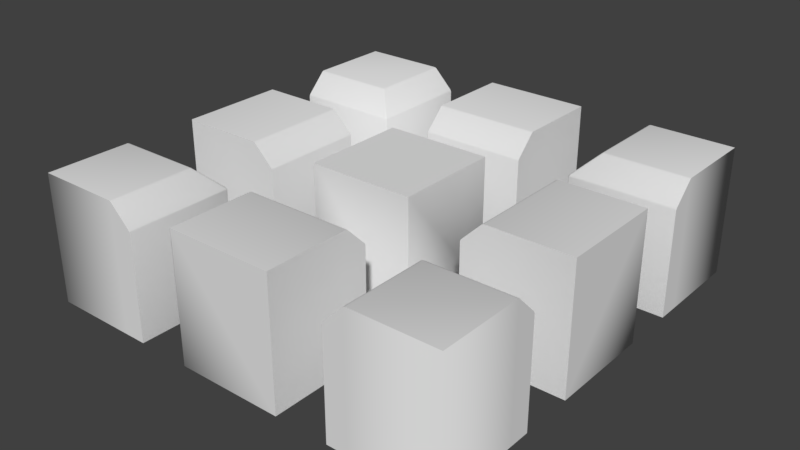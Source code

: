 # Source: roof_corner.blend  (saved by Blender 2.79.0; exported with 4.5.12 LTS)
import bpy
from mathutils import Matrix  # noqa: F401  (used for matrix-valued properties, if any)

bpy.ops.wm.read_factory_settings(use_empty=True)
scene = bpy.context.scene
scene.name = 'Scene'

# ---- collections
col_collection_1 = bpy.data.collections.new('Collection 1'); scene.collection.children.link(col_collection_1)

# ---- materials (node trees are filled in below, after node groups)
mat_material = bpy.data.materials.new('Material')
mat_material.alpha_threshold = 0.0
mat_material.use_transparent_shadow = False
mat_material.roughness = 0.5
mat_material.line_color = (0.0, 0.0, 0.0, 1.0)

# ---- material node trees

# ---- world
world_world = bpy.data.worlds.new('World'); scene.world = world_world
world_world.color = (0.05088, 0.05088, 0.05088)
world_world.use_sun_shadow = False
world_world.sun_shadow_jitter_overblur = 0.0
world_world.cycles.sampling_method = 'MANUAL'

# ---- meshes
me_cube_008 = bpy.data.meshes.new('Cube.008')
me_cube_008.from_pydata([(1.0, 1.0, 1.192e-07), (-1.0, -1.0, 1.192e-07), (-1.0, 1.0, 1.192e-07), (-1.0, 1.0, 2.4), (0.6, 1.0, 1.192e-07), (-1.0, -0.6, 1.192e-07), (0.7952, 1.0, 1.192e-07), (0.7952, 1.0, 2.205), (-1.0, -0.7952, 1.192e-07), (-1.0, -0.7952, 2.205), (1.0, -0.98, 1.192e-07), (0.98, -1.0, 1.192e-07), (0.9806, -0.9951, 1.192e-07), (0.981, -0.9937, 1.192e-07), (0.9821, -0.9911, 1.192e-07), (0.9859, -0.9859, 1.192e-07), (0.9911, -0.9821, 1.192e-07), (0.9937, -0.981, 1.192e-07), (0.9951, -0.9806, 1.192e-07), (0.9859, 1.0, 2.014), (1.0, 1.0, 1.98), (0.98, -1.0, 1.98), (1.0, -0.98, 1.98), (0.9859, -0.9614, 2.014), (0.9614, -0.9859, 2.014), (-1.0, -1.0, 1.98), (-1.0, -0.9859, 2.014), (0.58, 1.0, 2.4), (0.6141, 1.0, 2.386), (0.6, 1.0, 2.38), (-1.0, -0.6141, 2.386), (-1.0, -0.58, 2.4), (-1.0, -0.6, 2.38), (0.6141, -0.5896, 2.386), (0.58, -0.58, 2.4), (0.5896, -0.6141, 2.386), (0.7952, -0.7707, 2.205), (0.7707, -0.7952, 2.205), (1.0, -0.98, 1.192e-07), (0.98, -1.0, 1.192e-07), (0.58, 1.0, 2.4), (0.6141, 1.0, 2.386), (-1.0, -0.6141, 2.386), (-1.0, -0.58, 2.4), (0.9859, 1.0, 2.014), (-1.0, -0.9859, 2.014), (-1.0, -1.0, 1.98), (-1.0, -1.0, 1.192e-07), (0.7952, 1.0, 2.205), (-1.0, -0.7952, 2.205), (-1.0, 1.0, 2.4), (1.0, 1.0, 1.192e-07), (1.0, 1.0, 1.98)], [], [(47, 46, 26, 49, 8), (35, 30, 9, 37), (40, 29, 4, 2, 50), (44, 52, 51, 6, 48), (27, 3, 31, 34), (5, 32, 43, 50, 2), (48, 6, 4, 29, 41), (7, 28, 33, 36), (37, 9, 45, 24), (11, 21, 25, 1), (19, 7, 36, 23), (8, 49, 42, 32, 5), (38, 39, 12, 13, 14, 15, 16, 17, 18), (21, 22, 23, 24), (40, 41, 29), (42, 43, 32), (33, 34, 35), (10, 22, 21, 11), (27, 34, 33, 28), (19, 23, 22, 20), (37, 24, 23, 36), (24, 45, 25, 21), (30, 35, 34, 31), (35, 37, 36, 33), (0, 20, 22, 10)])
me_cube_008.polygons.foreach_set('use_smooth', [True] * 25)
_uv = me_cube_008.uv_layers.new(name='UVMap')
_uv.uv.foreach_set('vector', [0.3333, 1.0, 0.3333, 0.5875, 0.3356, 0.5805, 0.3667, 0.5417, 0.3667, 1.0, 0.06834, 0.503, 0.3333, 0.503, 0.3333, 0.5417, 0.03743, 0.5417, 0.5967, 6.209e-10, 0.6, 0.004167, 0.6, 0.5, 0.3333, 0.5, 0.3333, 4.967e-08, 0.6644, 0.08046, 0.6667, 0.0875, 0.6667, 0.5, 0.6333, 0.5, 0.6333, 0.04167, 0.9333, 0.4208, 0.9333, 0.75, 0.67, 0.75, 0.67, 0.4208, 0.4, 1.0, 0.4, 0.5042, 0.4033, 0.5, 0.6667, 0.5, 0.6667, 1.0, 0.6333, 0.04167, 0.6333, 0.5, 0.6, 0.5, 0.6, 0.004167, 0.6024, 0.003019, 1.987e-08, 0.04167, 1.44e-09, 0.003019, 0.265, 0.003019, 0.2959, 0.04167, 0.03743, 0.5417, 0.3333, 0.5417, 0.3333, 0.5805, 0.006385, 0.5805, 0.003333, 1.0, 0.003333, 0.5875, 0.3333, 0.5875, 0.3333, 1.0, 3.836e-08, 0.08046, 1.987e-08, 0.04167, 0.2959, 0.04167, 0.3269, 0.08046, 0.3667, 1.0, 0.3667, 0.5417, 0.3976, 0.503, 0.4, 0.5042, 0.4, 1.0, 0.9967, 6.209e-10, 0.9992, 0.0002393, 0.9985, 0.0004643, 0.9983, 0.0005298, 0.9979, 0.0006422, 0.9973, 0.0008461, 0.9969, 0.0009632, 0.9969, 0.0009838, 0.9968, 0.0009867, 0.003333, 0.5875, 8.851e-08, 0.5875, 0.002357, 0.5833, 0.00644, 0.5833, 0.5967, 6.209e-10, 0.6, 0.002946, 0.6, 0.004167, 0.3976, 0.503, 0.4, 0.5, 0.4, 0.5042, 0.265, 0.003019, 0.2633, 1.242e-09, 0.2677, 0.001276, 0.33, 0.5, 0.33, 0.0875, 0.3333, 0.0875, 0.3333, 0.5, 0.9333, 0.4208, 0.67, 0.4208, 0.6684, 0.4167, 0.9333, 0.4167, 3.836e-08, 0.08046, 0.3269, 0.08046, 0.33, 0.0875, 4.013e-08, 0.0875, 0.03743, 0.5417, 0.006385, 0.5805, 0.00363, 0.5788, 0.03333, 0.5417, 0.006385, 0.5805, 0.3333, 0.5805, 0.3333, 0.5875, 0.003333, 0.5875, 0.3333, 0.503, 0.06834, 0.503, 0.07, 0.5, 0.3333, 0.5, 0.06834, 0.503, 0.03743, 0.5417, 0.03473, 0.5399, 0.06565, 0.5013, 7.947e-08, 0.5, 4.013e-08, 0.0875, 0.33, 0.0875, 0.33, 0.5])
me_cube_008.materials.append(mat_material)
me_cube_008.use_remesh_preserve_volume = False
me_cube_008.use_remesh_preserve_attributes = False
me_cube_008.use_mirror_vertex_groups = False
me_cube_008.update()
me_cube_007 = bpy.data.meshes.new('Cube.007')
me_cube_007.from_pydata([(1.0, -1.0, 0.0), (-1.0, 1.0, 0.0), (1.0, 1.0, 0.0), (1.0, 1.0, 2.4), (1.0, -0.6, 0.0), (-0.6, 1.0, 0.0), (1.0, -0.7952, 0.0), (1.0, -0.7952, 2.205), (-0.7952, 1.0, 0.0), (-0.7952, 1.0, 2.205), (-0.98, -1.0, 0.0), (-1.0, -0.98, 0.0), (-0.9951, -0.9806, 0.0), (-0.9937, -0.981, 0.0), (-0.9911, -0.9821, 0.0), (-0.9859, -0.9859, 0.0), (-0.9821, -0.9911, 0.0), (-0.981, -0.9937, 0.0), (-0.9806, -0.9951, 0.0), (1.0, -0.9859, 2.014), (1.0, -1.0, 1.98), (-1.0, -0.98, 1.98), (-0.98, -1.0, 1.98), (-0.9614, -0.9859, 2.014), (-0.9859, -0.9614, 2.014), (-1.0, 1.0, 1.98), (-0.9859, 1.0, 2.014), (1.0, -0.58, 2.4), (1.0, -0.6141, 2.386), (1.0, -0.6, 2.38), (-0.6141, 1.0, 2.386), (-0.58, 1.0, 2.4), (-0.6, 1.0, 2.38), (-0.5896, -0.6141, 2.386), (-0.58, -0.58, 2.4), (-0.6141, -0.5896, 2.386), (-0.7707, -0.7952, 2.205), (-0.7952, -0.7707, 2.205), (-0.98, -1.0, 0.0), (-1.0, -0.98, 0.0), (1.0, -0.58, 2.4), (1.0, -0.6141, 2.386), (-0.6141, 1.0, 2.386), (-0.58, 1.0, 2.4), (1.0, -0.9859, 2.014), (-0.9859, 1.0, 2.014), (-1.0, 1.0, 1.98), (-1.0, 1.0, 0.0), (1.0, -0.7952, 2.205), (-0.7952, 1.0, 2.205), (1.0, 1.0, 2.4), (1.0, -1.0, 0.0), (1.0, -1.0, 1.98)], [], [(47, 46, 26, 49, 8), (35, 30, 9, 37), (40, 29, 4, 2, 50), (44, 52, 51, 6, 48), (27, 3, 31, 34), (5, 32, 43, 50, 2), (48, 6, 4, 29, 41), (7, 28, 33, 36), (37, 9, 45, 24), (11, 21, 25, 1), (19, 7, 36, 23), (8, 49, 42, 32, 5), (38, 39, 12, 13, 14, 15, 16, 17, 18), (21, 22, 23, 24), (40, 41, 29), (42, 43, 32), (33, 34, 35), (10, 22, 21, 11), (27, 34, 33, 28), (19, 23, 22, 20), (37, 24, 23, 36), (24, 45, 25, 21), (30, 35, 34, 31), (35, 37, 36, 33), (0, 20, 22, 10)])
me_cube_007.polygons.foreach_set('use_smooth', [True] * 25)
_uv = me_cube_007.uv_layers.new(name='UVMap')
_uv.uv.foreach_set('vector', [0.3333, 1.0, 0.3333, 0.5875, 0.3356, 0.5805, 0.3667, 0.5417, 0.3667, 1.0, 0.06834, 0.503, 0.3333, 0.503, 0.3333, 0.5417, 0.03743, 0.5417, 0.5967, 6.209e-10, 0.6, 0.004167, 0.6, 0.5, 0.3333, 0.5, 0.3333, 4.967e-08, 0.6644, 0.08046, 0.6667, 0.0875, 0.6667, 0.5, 0.6333, 0.5, 0.6333, 0.04167, 0.9333, 0.4208, 0.9333, 0.75, 0.67, 0.75, 0.67, 0.4208, 0.4, 1.0, 0.4, 0.5042, 0.4033, 0.5, 0.6667, 0.5, 0.6667, 1.0, 0.6333, 0.04167, 0.6333, 0.5, 0.6, 0.5, 0.6, 0.004167, 0.6024, 0.003019, 1.987e-08, 0.04167, 1.44e-09, 0.003019, 0.265, 0.003019, 0.2959, 0.04167, 0.03743, 0.5417, 0.3333, 0.5417, 0.3333, 0.5805, 0.006385, 0.5805, 0.003333, 1.0, 0.003333, 0.5875, 0.3333, 0.5875, 0.3333, 1.0, 3.836e-08, 0.08046, 1.987e-08, 0.04167, 0.2959, 0.04167, 0.3269, 0.08046, 0.3667, 1.0, 0.3667, 0.5417, 0.3976, 0.503, 0.4, 0.5042, 0.4, 1.0, 0.9967, 6.209e-10, 0.9992, 0.0002393, 0.9985, 0.0004643, 0.9983, 0.0005298, 0.9979, 0.0006422, 0.9973, 0.0008461, 0.9969, 0.0009632, 0.9969, 0.0009838, 0.9968, 0.0009867, 0.003333, 0.5875, 8.851e-08, 0.5875, 0.002357, 0.5833, 0.00644, 0.5833, 0.5967, 6.209e-10, 0.6, 0.002946, 0.6, 0.004167, 0.3976, 0.503, 0.4, 0.5, 0.4, 0.5042, 0.265, 0.003019, 0.2633, 1.242e-09, 0.2677, 0.001276, 0.33, 0.5, 0.33, 0.0875, 0.3333, 0.0875, 0.3333, 0.5, 0.9333, 0.4208, 0.67, 0.4208, 0.6684, 0.4167, 0.9333, 0.4167, 3.836e-08, 0.08046, 0.3269, 0.08046, 0.33, 0.0875, 4.013e-08, 0.0875, 0.03743, 0.5417, 0.006385, 0.5805, 0.00363, 0.5788, 0.03333, 0.5417, 0.006385, 0.5805, 0.3333, 0.5805, 0.3333, 0.5875, 0.003333, 0.5875, 0.3333, 0.503, 0.06834, 0.503, 0.07, 0.5, 0.3333, 0.5, 0.06834, 0.503, 0.03743, 0.5417, 0.03473, 0.5399, 0.06565, 0.5013, 7.947e-08, 0.5, 4.013e-08, 0.0875, 0.33, 0.0875, 0.33, 0.5])
me_cube_007.materials.append(mat_material)
me_cube_007.use_remesh_preserve_volume = False
me_cube_007.use_remesh_preserve_attributes = False
me_cube_007.use_mirror_vertex_groups = False
me_cube_007.update()
me_cube_006 = bpy.data.meshes.new('Cube.006')
me_cube_006.from_pydata([(0.9999, 0.9996, 0.0), (-1.0, 0.9996, 0.0), (-1.0, -0.9999, 0.0), (0.9999, -0.9999, 0.0), (0.9999, -0.9999, 2.4), (0.9999, 0.9997, 2.4), (0.9999, 0.9962, 2.205), (-0.7953, -0.9999, 2.205), (-0.7953, 0.9997, 2.205), (-0.986, 0.9997, 2.014), (-1.0, 0.9997, 1.98), (-0.9801, 0.9999, 2.0), (-1.0, -0.9999, 1.98), (-0.986, -0.9999, 2.014), (-0.6143, -0.9999, 2.386), (-0.5801, -0.9999, 2.4), (-0.6001, -0.9999, 2.38), (-0.5801, 0.9997, 2.4), (-0.6143, 0.9996, 2.386), (0.9999, 0.9996, 2.0), (0.9999, -0.9999, 0.0), (0.9999, -0.9999, 2.4), (0.9999, -0.9999, 2.4), (0.9999, 0.9999, 2.4), (0.9999, 0.9996, 2.4), (-0.7953, -0.9999, 0.0), (-0.6001, -0.9999, 0.0), (-1.0, 0.9997, 0.0), (-1.0, -0.9999, 0.0), (-0.986, 0.9996, 2.014), (-1.0, 0.9996, 1.98), (-0.6143, -0.9999, 2.386), (-0.5801, -0.9999, 2.4), (-0.986, -0.9999, 2.014), (-1.0, -0.9999, 1.98), (-0.6143, 0.9997, 2.386), (-0.5801, 0.9999, 2.4), (-0.7953, 0.9962, 2.205), (-0.7953, -0.9999, 2.205)], [], [(27, 28, 12, 10), (2, 25, 38, 13, 34), (6, 37, 18, 36, 23), (24, 21, 20, 0), (6, 24, 0), (5, 17, 15, 22), (19, 11, 29, 37, 6), (26, 3, 4, 32, 16), (35, 8, 7, 14), (8, 9, 33, 7), (19, 6, 0), (25, 26, 16, 31, 38), (29, 11, 30), (31, 16, 32), (9, 10, 12, 33), (14, 15, 17, 35), (0, 1, 30, 11, 19)])
me_cube_006.polygons.foreach_set('use_smooth', [True] * 17)
_uv = me_cube_006.uv_layers.new(name='UVMap')
_uv.uv.foreach_set('vector', [0.0, 1.0, 0.3333, 1.0, 0.3333, 0.5875, 8.851e-08, 0.5875, 0.3333, 1.0, 0.3667, 1.0, 0.3667, 0.5417, 0.3356, 0.5805, 0.3333, 0.5875, 1.987e-08, 0.04167, 0.3, 0.04167, 0.2691, 0.003019, 0.2633, 1.242e-09, 0.0, 9.934e-08, 0.6, 0.0, 0.3333, 4.967e-08, 0.3333, 0.5, 0.6, 0.5, 0.6333, 0.04167, 0.6, 0.0, 0.6, 0.5, 0.9333, 0.4167, 0.67, 0.4167, 0.67, 0.75, 0.9333, 0.75, 3.974e-08, 0.08333, 0.33, 0.08333, 0.331, 0.08046, 0.3, 0.04167, 1.987e-08, 0.04167, 0.4, 1.0, 0.6667, 1.0, 0.6667, 0.5, 0.4033, 0.5, 0.4, 0.5042, 0.06425, 0.503, 0.03333, 0.5417, 0.3333, 0.5417, 0.3333, 0.503, 0.03333, 0.5417, 0.002302, 0.5805, 0.3333, 0.5805, 0.3333, 0.5417, 0.6667, 0.08333, 0.6333, 0.04167, 0.6333, 0.5, 0.3667, 1.0, 0.4, 1.0, 0.4, 0.5042, 0.3976, 0.503, 0.3667, 0.5417, 0.331, 0.08046, 0.33, 0.08333, 0.3333, 0.08333, 0.3976, 0.503, 0.4, 0.5042, 0.4, 0.5, 0.002302, 0.5805, 8.851e-08, 0.5875, 0.3333, 0.5875, 0.3333, 0.5805, 0.3333, 0.503, 0.3333, 0.5, 0.06667, 0.5, 0.06425, 0.503, 7.947e-08, 0.5, 0.3333, 0.5, 0.3333, 0.0875, 0.33, 0.08333, 3.974e-08, 0.08333])
me_cube_006.materials.append(mat_material)
me_cube_006.use_remesh_preserve_volume = False
me_cube_006.use_remesh_preserve_attributes = False
me_cube_006.use_mirror_vertex_groups = False
me_cube_006.update()
me_cube_005 = bpy.data.meshes.new('Cube.005')
me_cube_005.from_pydata([(-0.9997, 1.0, 0.0), (-0.9997, -1.0, 0.0), (0.9997, -1.0, 0.0), (0.9997, 1.0, 0.0), (0.9997, 1.0, 2.4), (-0.9999, 1.0, 2.4), (-0.9963, 1.0, 2.205), (0.9997, -0.7952, 2.205), (-0.9999, -0.7952, 2.205), (-0.9999, -0.9859, 2.014), (-0.9999, -1.0, 1.98), (-1.0, -0.98, 2.0), (0.9997, -1.0, 1.98), (0.9997, -0.9859, 2.014), (0.9997, -0.6141, 2.386), (0.9997, -0.58, 2.4), (0.9997, -0.6, 2.38), (-0.9999, -0.58, 2.4), (-0.9997, -0.6141, 2.386), (-0.9997, 1.0, 2.0), (0.9997, 1.0, 0.0), (0.9997, 1.0, 2.4), (0.9997, 1.0, 2.4), (-1.0, 1.0, 2.4), (-0.9997, 1.0, 2.4), (0.9997, -0.7952, 0.0), (0.9997, -0.6, 0.0), (-0.9999, -1.0, 0.0), (0.9997, -1.0, 0.0), (-0.9997, -0.9859, 2.014), (-0.9997, -1.0, 1.98), (0.9997, -0.6141, 2.386), (0.9997, -0.58, 2.4), (0.9997, -0.9859, 2.014), (0.9997, -1.0, 1.98), (-0.9999, -0.6141, 2.386), (-1.0, -0.58, 2.4), (-0.9963, -0.7952, 2.205), (0.9997, -0.7952, 2.205)], [], [(27, 28, 12, 10), (2, 25, 38, 13, 34), (6, 37, 18, 36, 23), (24, 21, 20, 0), (6, 24, 0), (5, 17, 15, 22), (19, 11, 29, 37, 6), (26, 3, 4, 32, 16), (35, 8, 7, 14), (8, 9, 33, 7), (19, 6, 0), (25, 26, 16, 31, 38), (29, 11, 30), (31, 16, 32), (9, 10, 12, 33), (14, 15, 17, 35), (0, 1, 30, 11, 19)])
me_cube_005.polygons.foreach_set('use_smooth', [True] * 17)
_uv = me_cube_005.uv_layers.new(name='UVMap')
_uv.uv.foreach_set('vector', [0.0, 1.0, 0.3333, 1.0, 0.3333, 0.5875, 8.851e-08, 0.5875, 0.3333, 1.0, 0.3667, 1.0, 0.3667, 0.5417, 0.3356, 0.5805, 0.3333, 0.5875, 1.987e-08, 0.04167, 0.3, 0.04167, 0.2691, 0.003019, 0.2633, 1.242e-09, 0.0, 9.934e-08, 0.6, 0.0, 0.3333, 4.967e-08, 0.3333, 0.5, 0.6, 0.5, 0.6333, 0.04167, 0.6, 0.0, 0.6, 0.5, 0.9333, 0.4167, 0.67, 0.4167, 0.67, 0.75, 0.9333, 0.75, 3.974e-08, 0.08333, 0.33, 0.08333, 0.331, 0.08046, 0.3, 0.04167, 1.987e-08, 0.04167, 0.4, 1.0, 0.6667, 1.0, 0.6667, 0.5, 0.4033, 0.5, 0.4, 0.5042, 0.06425, 0.503, 0.03333, 0.5417, 0.3333, 0.5417, 0.3333, 0.503, 0.03333, 0.5417, 0.002302, 0.5805, 0.3333, 0.5805, 0.3333, 0.5417, 0.6667, 0.08333, 0.6333, 0.04167, 0.6333, 0.5, 0.3667, 1.0, 0.4, 1.0, 0.4, 0.5042, 0.3976, 0.503, 0.3667, 0.5417, 0.331, 0.08046, 0.33, 0.08333, 0.3333, 0.08333, 0.3976, 0.503, 0.4, 0.5042, 0.4, 0.5, 0.002302, 0.5805, 8.851e-08, 0.5875, 0.3333, 0.5875, 0.3333, 0.5805, 0.3333, 0.503, 0.3333, 0.5, 0.06667, 0.5, 0.06425, 0.503, 7.947e-08, 0.5, 0.3333, 0.5, 0.3333, 0.0875, 0.33, 0.08333, 3.974e-08, 0.08333])
me_cube_005.materials.append(mat_material)
me_cube_005.use_remesh_preserve_volume = False
me_cube_005.use_remesh_preserve_attributes = False
me_cube_005.use_mirror_vertex_groups = False
me_cube_005.update()
me_cube_004 = bpy.data.meshes.new('Cube.004')
me_cube_004.from_pydata([(-1.0, 0.9996, 0.0), (0.9999, 0.9996, 0.0), (0.9999, -0.9999, 0.0), (-1.0, -0.9999, 0.0), (-1.0, -0.9999, 2.4), (-1.0, 0.9997, 2.4), (-1.0, 0.9962, 2.205), (0.795, -0.9999, 2.205), (0.795, 0.9997, 2.205), (0.9857, 0.9997, 2.014), (0.9999, 0.9997, 1.98), (0.9799, 0.9999, 2.0), (0.9999, -0.9999, 1.98), (0.9857, -0.9999, 2.014), (0.614, -0.9999, 2.386), (0.5799, -0.9999, 2.4), (0.5999, -0.9999, 2.38), (0.5799, 0.9997, 2.4), (0.614, 0.9996, 2.386), (-1.0, 0.9996, 2.0), (-1.0, -0.9999, 0.0), (-1.0, -0.9999, 2.4), (-1.0, -0.9999, 2.4), (-1.0, 0.9999, 2.4), (-1.0, 0.9996, 2.4), (0.795, -0.9999, 0.0), (0.5999, -0.9999, 0.0), (0.9999, 0.9997, 0.0), (0.9999, -0.9999, 0.0), (0.9857, 0.9996, 2.014), (0.9999, 0.9996, 1.98), (0.614, -0.9999, 2.386), (0.5799, -0.9999, 2.4), (0.9857, -0.9999, 2.014), (0.9999, -0.9999, 1.98), (0.614, 0.9997, 2.386), (0.5799, 0.9999, 2.4), (0.795, 0.9962, 2.205), (0.795, -0.9999, 2.205)], [], [(27, 10, 12, 28), (2, 34, 13, 38, 25), (6, 23, 36, 18, 37), (24, 0, 20, 21), (6, 0, 24), (5, 22, 15, 17), (19, 6, 37, 29, 11), (26, 16, 32, 4, 3), (35, 14, 7, 8), (8, 7, 33, 9), (19, 0, 6), (25, 38, 31, 16, 26), (29, 30, 11), (31, 32, 16), (9, 33, 12, 10), (14, 35, 17, 15), (0, 19, 11, 30, 1)])
me_cube_004.polygons.foreach_set('use_smooth', [True] * 17)
_uv = me_cube_004.uv_layers.new(name='UVMap')
_uv.uv.foreach_set('vector', [0.0, 1.0, 8.851e-08, 0.5875, 0.3333, 0.5875, 0.3333, 1.0, 0.3333, 1.0, 0.3333, 0.5875, 0.3356, 0.5805, 0.3667, 0.5417, 0.3667, 1.0, 1.987e-08, 0.04167, 0.0, 9.934e-08, 0.2633, 1.242e-09, 0.2691, 0.003019, 0.3, 0.04167, 0.6, 0.0, 0.6, 0.5, 0.3333, 0.5, 0.3333, 4.967e-08, 0.6333, 0.04167, 0.6, 0.5, 0.6, 0.0, 0.9333, 0.4167, 0.9333, 0.75, 0.67, 0.75, 0.67, 0.4167, 3.974e-08, 0.08333, 1.987e-08, 0.04167, 0.3, 0.04167, 0.331, 0.08046, 0.33, 0.08333, 0.4, 1.0, 0.4, 0.5042, 0.4033, 0.5, 0.6667, 0.5, 0.6667, 1.0, 0.06425, 0.503, 0.3333, 0.503, 0.3333, 0.5417, 0.03333, 0.5417, 0.03333, 0.5417, 0.3333, 0.5417, 0.3333, 0.5805, 0.002302, 0.5805, 0.6667, 0.08333, 0.6333, 0.5, 0.6333, 0.04167, 0.3667, 1.0, 0.3667, 0.5417, 0.3976, 0.503, 0.4, 0.5042, 0.4, 1.0, 0.331, 0.08046, 0.3333, 0.08333, 0.33, 0.08333, 0.3976, 0.503, 0.4, 0.5, 0.4, 0.5042, 0.002302, 0.5805, 0.3333, 0.5805, 0.3333, 0.5875, 8.851e-08, 0.5875, 0.3333, 0.503, 0.06425, 0.503, 0.06667, 0.5, 0.3333, 0.5, 7.947e-08, 0.5, 3.974e-08, 0.08333, 0.33, 0.08333, 0.3333, 0.0875, 0.3333, 0.5])
me_cube_004.materials.append(mat_material)
me_cube_004.use_remesh_preserve_volume = False
me_cube_004.use_remesh_preserve_attributes = False
me_cube_004.use_mirror_vertex_groups = False
me_cube_004.update()
me_cube_003 = bpy.data.meshes.new('Cube.003')
me_cube_003.from_pydata([(-1.0, 1.0, 0.0), (1.0, -1.0, 0.0), (-1.0, -1.0, 0.0), (-1.0, -1.0, 2.4), (-1.0, 0.6, 0.0), (0.6, -1.0, 0.0), (-1.0, 0.7952, 0.0), (-1.0, 0.7952, 2.205), (0.7952, -1.0, 0.0), (0.7952, -1.0, 2.205), (0.98, 1.0, 0.0), (1.0, 0.98, 0.0), (0.9951, 0.9806, 0.0), (0.9937, 0.981, 0.0), (0.9911, 0.9821, 0.0), (0.9859, 0.9859, 0.0), (0.9821, 0.9911, 0.0), (0.981, 0.9937, 0.0), (0.9806, 0.9951, 0.0), (-1.0, 0.9859, 2.014), (-1.0, 1.0, 1.98), (1.0, 0.98, 1.98), (0.98, 1.0, 1.98), (0.9614, 0.9859, 2.014), (0.9859, 0.9614, 2.014), (1.0, -1.0, 1.98), (0.9859, -1.0, 2.014), (-1.0, 0.58, 2.4), (-1.0, 0.6141, 2.386), (-1.0, 0.6, 2.38), (0.6141, -1.0, 2.386), (0.58, -1.0, 2.4), (0.6, -1.0, 2.38), (0.5896, 0.6141, 2.386), (0.58, 0.58, 2.4), (0.6141, 0.5896, 2.386), (0.7707, 0.7952, 2.205), (0.7952, 0.7707, 2.205), (0.98, 1.0, 0.0), (1.0, 0.98, 0.0), (-1.0, 0.58, 2.4), (-1.0, 0.6141, 2.386), (0.6141, -1.0, 2.386), (0.58, -1.0, 2.4), (-1.0, 0.9859, 2.014), (0.9859, -1.0, 2.014), (1.0, -1.0, 1.98), (1.0, -1.0, 0.0), (-1.0, 0.7952, 2.205), (0.7952, -1.0, 2.205), (-1.0, -1.0, 2.4), (-1.0, 1.0, 0.0), (-1.0, 1.0, 1.98)], [], [(47, 46, 26, 49, 8), (35, 30, 9, 37), (40, 29, 4, 2, 50), (44, 52, 51, 6, 48), (27, 3, 31, 34), (5, 32, 43, 50, 2), (48, 6, 4, 29, 41), (7, 28, 33, 36), (37, 9, 45, 24), (11, 21, 25, 1), (19, 7, 36, 23), (8, 49, 42, 32, 5), (38, 39, 12, 13, 14, 15, 16, 17, 18), (21, 22, 23, 24), (40, 41, 29), (42, 43, 32), (33, 34, 35), (10, 22, 21, 11), (27, 34, 33, 28), (19, 23, 22, 20), (37, 24, 23, 36), (24, 45, 25, 21), (30, 35, 34, 31), (35, 37, 36, 33), (0, 20, 22, 10)])
me_cube_003.polygons.foreach_set('use_smooth', [True] * 25)
_uv = me_cube_003.uv_layers.new(name='UVMap')
_uv.uv.foreach_set('vector', [0.3333, 1.0, 0.3333, 0.5875, 0.3356, 0.5805, 0.3667, 0.5417, 0.3667, 1.0, 0.06834, 0.503, 0.3333, 0.503, 0.3333, 0.5417, 0.03743, 0.5417, 0.5967, 6.209e-10, 0.6, 0.004167, 0.6, 0.5, 0.3333, 0.5, 0.3333, 4.967e-08, 0.6644, 0.08046, 0.6667, 0.0875, 0.6667, 0.5, 0.6333, 0.5, 0.6333, 0.04167, 0.9333, 0.4208, 0.9333, 0.75, 0.67, 0.75, 0.67, 0.4208, 0.4, 1.0, 0.4, 0.5042, 0.4033, 0.5, 0.6667, 0.5, 0.6667, 1.0, 0.6333, 0.04167, 0.6333, 0.5, 0.6, 0.5, 0.6, 0.004167, 0.6024, 0.003019, 1.987e-08, 0.04167, 1.44e-09, 0.003019, 0.265, 0.003019, 0.2959, 0.04167, 0.03743, 0.5417, 0.3333, 0.5417, 0.3333, 0.5805, 0.006385, 0.5805, 0.003333, 1.0, 0.003333, 0.5875, 0.3333, 0.5875, 0.3333, 1.0, 3.836e-08, 0.08046, 1.987e-08, 0.04167, 0.2959, 0.04167, 0.3269, 0.08046, 0.3667, 1.0, 0.3667, 0.5417, 0.3976, 0.503, 0.4, 0.5042, 0.4, 1.0, 0.9967, 6.209e-10, 0.9992, 0.0002393, 0.9985, 0.0004643, 0.9983, 0.0005298, 0.9979, 0.0006422, 0.9973, 0.0008461, 0.9969, 0.0009632, 0.9969, 0.0009838, 0.9968, 0.0009867, 0.003333, 0.5875, 8.851e-08, 0.5875, 0.002357, 0.5833, 0.00644, 0.5833, 0.5967, 6.209e-10, 0.6, 0.002946, 0.6, 0.004167, 0.3976, 0.503, 0.4, 0.5, 0.4, 0.5042, 0.265, 0.003019, 0.2633, 1.242e-09, 0.2677, 0.001276, 0.33, 0.5, 0.33, 0.0875, 0.3333, 0.0875, 0.3333, 0.5, 0.9333, 0.4208, 0.67, 0.4208, 0.6684, 0.4167, 0.9333, 0.4167, 3.836e-08, 0.08046, 0.3269, 0.08046, 0.33, 0.0875, 4.013e-08, 0.0875, 0.03743, 0.5417, 0.006385, 0.5805, 0.00363, 0.5788, 0.03333, 0.5417, 0.006385, 0.5805, 0.3333, 0.5805, 0.3333, 0.5875, 0.003333, 0.5875, 0.3333, 0.503, 0.06834, 0.503, 0.07, 0.5, 0.3333, 0.5, 0.06834, 0.503, 0.03743, 0.5417, 0.03473, 0.5399, 0.06565, 0.5013, 7.947e-08, 0.5, 4.013e-08, 0.0875, 0.33, 0.0875, 0.33, 0.5])
me_cube_003.materials.append(mat_material)
me_cube_003.use_remesh_preserve_volume = False
me_cube_003.use_remesh_preserve_attributes = False
me_cube_003.use_mirror_vertex_groups = False
me_cube_003.update()
me_cube_002 = bpy.data.meshes.new('Cube.002')
me_cube_002.from_pydata([(1.0, 1.0, 0.0), (1.0, -1.0, 0.0), (-1.0, -1.0, 0.0), (-1.0, 1.0, 0.0), (1.0, 1.0, 2.4), (1.0, -1.0, 2.4), (-1.0, -1.0, 2.4), (-1.0, 1.0, 2.4), (1.0, 1.0, 2.4), (1.0, -1.0, 2.4), (-1.0, -1.0, 2.4), (-1.0, 1.0, 2.4), (1.0, 1.0, 2.4), (1.0, -1.0, 2.4), (-1.0, -1.0, 2.4), (-1.0, 1.0, 2.4)], [], [(1, 13, 14, 2), (2, 10, 15, 3), (12, 0, 3, 11), (0, 8, 9, 1), (4, 7, 6, 5)])
me_cube_002.polygons.foreach_set('use_smooth', [True] * 5)
_uv = me_cube_002.uv_layers.new(name='UVMap')
_uv.uv.foreach_set('vector', [0.0, 1.0, 8.941e-08, 0.5833, 0.3333, 0.5833, 0.3333, 1.0, 0.4, 1.0, 0.4, 0.5, 0.6667, 0.5, 0.6667, 1.0, 0.6, 0.0, 0.6, 0.5, 0.3333, 0.5, 0.3333, 4.967e-08, 7.947e-08, 0.5, 3.974e-08, 0.08333, 0.3333, 0.08333, 0.3333, 0.5, 0.9333, 0.4167, 0.9333, 0.75, 0.6667, 0.75, 0.6667, 0.4167])
me_cube_002.materials.append(mat_material)
me_cube_002.use_remesh_preserve_volume = False
me_cube_002.use_remesh_preserve_attributes = False
me_cube_002.use_mirror_vertex_groups = False
me_cube_002.update()
me_cube_001 = bpy.data.meshes.new('Cube.001')
me_cube_001.from_pydata([(-0.9997, -1.0, 0.0), (-0.9997, 1.0, 0.0), (0.9997, 1.0, 0.0), (0.9997, -1.0, 0.0), (0.9997, -1.0, 2.4), (-0.9999, -1.0, 2.4), (-0.9963, -1.0, 2.205), (0.9997, 0.7952, 2.205), (-0.9999, 0.7952, 2.205), (-0.9999, 0.9859, 2.014), (-0.9999, 1.0, 1.98), (-1.0, 0.98, 2.0), (0.9997, 1.0, 1.98), (0.9997, 0.9859, 2.014), (0.9997, 0.6141, 2.386), (0.9997, 0.58, 2.4), (0.9997, 0.6, 2.38), (-0.9999, 0.58, 2.4), (-0.9997, 0.6141, 2.386), (-0.9997, -1.0, 2.0), (0.9997, -1.0, 0.0), (0.9997, -1.0, 2.4), (0.9997, -1.0, 2.4), (-1.0, -1.0, 2.4), (-0.9997, -1.0, 2.4), (0.9997, 0.7952, 0.0), (0.9997, 0.6, 0.0), (-0.9999, 1.0, 0.0), (0.9997, 1.0, 0.0), (-0.9997, 0.9859, 2.014), (-0.9997, 1.0, 1.98), (0.9997, 0.6141, 2.386), (0.9997, 0.58, 2.4), (0.9997, 0.9859, 2.014), (0.9997, 1.0, 1.98), (-0.9999, 0.6141, 2.386), (-1.0, 0.58, 2.4), (-0.9963, 0.7952, 2.205), (0.9997, 0.7952, 2.205)], [], [(27, 10, 12, 28), (2, 34, 13, 38, 25), (6, 23, 36, 18, 37), (24, 0, 20, 21), (6, 0, 24), (5, 22, 15, 17), (19, 6, 37, 29, 11), (26, 16, 32, 4, 3), (35, 14, 7, 8), (8, 7, 33, 9), (19, 0, 6), (25, 38, 31, 16, 26), (29, 30, 11), (31, 32, 16), (9, 33, 12, 10), (14, 35, 17, 15), (0, 19, 11, 30, 1)])
me_cube_001.polygons.foreach_set('use_smooth', [True] * 17)
_uv = me_cube_001.uv_layers.new(name='UVMap')
_uv.uv.foreach_set('vector', [0.0, 1.0, 8.851e-08, 0.5875, 0.3333, 0.5875, 0.3333, 1.0, 0.3333, 1.0, 0.3333, 0.5875, 0.3356, 0.5805, 0.3667, 0.5417, 0.3667, 1.0, 1.987e-08, 0.04167, 0.0, 9.934e-08, 0.2633, 1.242e-09, 0.2691, 0.003019, 0.3, 0.04167, 0.6, 0.0, 0.6, 0.5, 0.3333, 0.5, 0.3333, 4.967e-08, 0.6333, 0.04167, 0.6, 0.5, 0.6, 0.0, 0.9333, 0.4167, 0.9333, 0.75, 0.67, 0.75, 0.67, 0.4167, 3.974e-08, 0.08333, 1.987e-08, 0.04167, 0.3, 0.04167, 0.331, 0.08046, 0.33, 0.08333, 0.4, 1.0, 0.4, 0.5042, 0.4033, 0.5, 0.6667, 0.5, 0.6667, 1.0, 0.06425, 0.503, 0.3333, 0.503, 0.3333, 0.5417, 0.03333, 0.5417, 0.03333, 0.5417, 0.3333, 0.5417, 0.3333, 0.5805, 0.002302, 0.5805, 0.6667, 0.08333, 0.6333, 0.5, 0.6333, 0.04167, 0.3667, 1.0, 0.3667, 0.5417, 0.3976, 0.503, 0.4, 0.5042, 0.4, 1.0, 0.331, 0.08046, 0.3333, 0.08333, 0.33, 0.08333, 0.3976, 0.503, 0.4, 0.5, 0.4, 0.5042, 0.002302, 0.5805, 0.3333, 0.5805, 0.3333, 0.5875, 8.851e-08, 0.5875, 0.3333, 0.503, 0.06425, 0.503, 0.06667, 0.5, 0.3333, 0.5, 7.947e-08, 0.5, 3.974e-08, 0.08333, 0.33, 0.08333, 0.3333, 0.0875, 0.3333, 0.5])
me_cube_001.materials.append(mat_material)
me_cube_001.use_remesh_preserve_volume = False
me_cube_001.use_remesh_preserve_attributes = False
me_cube_001.use_mirror_vertex_groups = False
me_cube_001.update()
me_cube = bpy.data.meshes.new('Cube')
me_cube.from_pydata([(-1.0, -1.0, 0.0), (1.0, 1.0, 0.0), (1.0, -1.0, 0.0), (1.0, -1.0, 2.4), (-0.6, -1.0, 0.0), (1.0, 0.6, 0.0), (-0.7952, -1.0, 0.0), (-0.7952, -1.0, 2.205), (1.0, 0.7952, 0.0), (1.0, 0.7952, 2.205), (-1.0, 0.98, 0.0), (-0.98, 1.0, 0.0), (-0.9806, 0.9951, 0.0), (-0.981, 0.9937, 0.0), (-0.9821, 0.9911, 0.0), (-0.9859, 0.9859, 0.0), (-0.9911, 0.9821, 0.0), (-0.9937, 0.981, 0.0), (-0.9951, 0.9806, 0.0), (-0.9859, -1.0, 2.014), (-1.0, -1.0, 1.98), (-0.98, 1.0, 1.98), (-1.0, 0.98, 1.98), (-0.9859, 0.9614, 2.014), (-0.9614, 0.9859, 2.014), (1.0, 1.0, 1.98), (1.0, 0.9859, 2.014), (-0.58, -1.0, 2.4), (-0.6141, -1.0, 2.386), (-0.6, -1.0, 2.38), (1.0, 0.6141, 2.386), (1.0, 0.58, 2.4), (1.0, 0.6, 2.38), (-0.6141, 0.5896, 2.386), (-0.58, 0.58, 2.4), (-0.5896, 0.6141, 2.386), (-0.7952, 0.7707, 2.205), (-0.7707, 0.7952, 2.205), (-1.0, 0.98, 0.0), (-0.98, 1.0, 0.0), (-0.58, -1.0, 2.4), (-0.6141, -1.0, 2.386), (1.0, 0.6141, 2.386), (1.0, 0.58, 2.4), (-0.9859, -1.0, 2.014), (1.0, 0.9859, 2.014), (1.0, 1.0, 1.98), (1.0, 1.0, 0.0), (-0.7952, -1.0, 2.205), (1.0, 0.7952, 2.205), (1.0, -1.0, 2.4), (-1.0, -1.0, 0.0), (-1.0, -1.0, 1.98)], [], [(47, 46, 26, 49, 8), (35, 30, 9, 37), (40, 29, 4, 2, 50), (44, 52, 51, 6, 48), (27, 3, 31, 34), (5, 32, 43, 50, 2), (48, 6, 4, 29, 41), (7, 28, 33, 36), (37, 9, 45, 24), (11, 21, 25, 1), (19, 7, 36, 23), (8, 49, 42, 32, 5), (38, 39, 12, 13, 14, 15, 16, 17, 18), (21, 22, 23, 24), (40, 41, 29), (42, 43, 32), (33, 34, 35), (10, 22, 21, 11), (27, 34, 33, 28), (19, 23, 22, 20), (37, 24, 23, 36), (24, 45, 25, 21), (30, 35, 34, 31), (35, 37, 36, 33), (0, 20, 22, 10)])
me_cube.polygons.foreach_set('use_smooth', [True] * 25)
_uv = me_cube.uv_layers.new(name='UVMap')
_uv.uv.foreach_set('vector', [0.3333, 1.0, 0.3333, 0.5875, 0.3356, 0.5805, 0.3667, 0.5417, 0.3667, 1.0, 0.06834, 0.503, 0.3333, 0.503, 0.3333, 0.5417, 0.03743, 0.5417, 0.5967, 6.209e-10, 0.6, 0.004167, 0.6, 0.5, 0.3333, 0.5, 0.3333, 4.967e-08, 0.6644, 0.08046, 0.6667, 0.0875, 0.6667, 0.5, 0.6333, 0.5, 0.6333, 0.04167, 0.9333, 0.4208, 0.9333, 0.75, 0.67, 0.75, 0.67, 0.4208, 0.4, 1.0, 0.4, 0.5042, 0.4033, 0.5, 0.6667, 0.5, 0.6667, 1.0, 0.6333, 0.04167, 0.6333, 0.5, 0.6, 0.5, 0.6, 0.004167, 0.6024, 0.003019, 1.987e-08, 0.04167, 1.44e-09, 0.003019, 0.265, 0.003019, 0.2959, 0.04167, 0.03743, 0.5417, 0.3333, 0.5417, 0.3333, 0.5805, 0.006385, 0.5805, 0.003333, 1.0, 0.003333, 0.5875, 0.3333, 0.5875, 0.3333, 1.0, 3.836e-08, 0.08046, 1.987e-08, 0.04167, 0.2959, 0.04167, 0.3269, 0.08046, 0.3667, 1.0, 0.3667, 0.5417, 0.3976, 0.503, 0.4, 0.5042, 0.4, 1.0, 0.9967, 6.209e-10, 0.9992, 0.0002393, 0.9985, 0.0004643, 0.9983, 0.0005298, 0.9979, 0.0006422, 0.9973, 0.0008461, 0.9969, 0.0009632, 0.9969, 0.0009838, 0.9968, 0.0009867, 0.003333, 0.5875, 8.851e-08, 0.5875, 0.002357, 0.5833, 0.00644, 0.5833, 0.5967, 6.209e-10, 0.6, 0.002946, 0.6, 0.004167, 0.3976, 0.503, 0.4, 0.5, 0.4, 0.5042, 0.265, 0.003019, 0.2633, 1.242e-09, 0.2677, 0.001276, 0.33, 0.5, 0.33, 0.0875, 0.3333, 0.0875, 0.3333, 0.5, 0.9333, 0.4208, 0.67, 0.4208, 0.6684, 0.4167, 0.9333, 0.4167, 3.836e-08, 0.08046, 0.3269, 0.08046, 0.33, 0.0875, 4.013e-08, 0.0875, 0.03743, 0.5417, 0.006385, 0.5805, 0.00363, 0.5788, 0.03333, 0.5417, 0.006385, 0.5805, 0.3333, 0.5805, 0.3333, 0.5875, 0.003333, 0.5875, 0.3333, 0.503, 0.06834, 0.503, 0.07, 0.5, 0.3333, 0.5, 0.06834, 0.503, 0.03743, 0.5417, 0.03473, 0.5399, 0.06565, 0.5013, 7.947e-08, 0.5, 4.013e-08, 0.0875, 0.33, 0.0875, 0.33, 0.5])
me_cube.materials.append(mat_material)
me_cube.use_remesh_preserve_volume = False
me_cube.use_remesh_preserve_attributes = False
me_cube.use_mirror_vertex_groups = False
me_cube.update()

# ---- objects
ob_upleft = bpy.data.objects.new('upleft', me_cube_008)
ob_upright = bpy.data.objects.new('upright', me_cube_007)
ob_right = bpy.data.objects.new('right', me_cube_006)
ob_up = bpy.data.objects.new('up', me_cube_005)
ob_left = bpy.data.objects.new('left', me_cube_004)
ob_downleft = bpy.data.objects.new('downleft', me_cube_003)
ob_middle = bpy.data.objects.new('middle', me_cube_002)
ob_down = bpy.data.objects.new('down', me_cube_001)
ob_downright = bpy.data.objects.new('downright', me_cube)

# ---- transforms, parenting, visibility, modifiers, constraints
ob_upleft.location = (-3.0, 6.0, 0.0)
ob_upleft.lock_rotations_4d = False
ob_upleft.empty_display_type = 'ARROWS'
ob_upleft.lineart.crease_threshold = 0.0
_vg = ob_upleft.vertex_groups.new(name='Group')
ob_upright.location = (3.0, 6.0, 0.0)
ob_upright.lock_rotations_4d = False
ob_upright.empty_display_type = 'ARROWS'
ob_upright.lineart.crease_threshold = 0.0
_vg = ob_upright.vertex_groups.new(name='Group')
ob_right.location = (3.0, 3.0, 0.0)
ob_right.lock_rotations_4d = False
ob_right.empty_display_type = 'ARROWS'
ob_right.lineart.crease_threshold = 0.0
_vg = ob_right.vertex_groups.new(name='Group')
ob_up.location = (0.0, 6.0, 0.0)
ob_up.lock_rotations_4d = False
ob_up.empty_display_type = 'ARROWS'
ob_up.lineart.crease_threshold = 0.0
_vg = ob_up.vertex_groups.new(name='Group')
ob_left.location = (-3.0, 3.0, 0.0)
ob_left.lock_rotations_4d = False
ob_left.empty_display_type = 'ARROWS'
ob_left.lineart.crease_threshold = 0.0
_vg = ob_left.vertex_groups.new(name='Group')
ob_downleft.location = (-3.0, 0.0, 0.0)
ob_downleft.lock_rotations_4d = False
ob_downleft.empty_display_type = 'ARROWS'
ob_downleft.lineart.crease_threshold = 0.0
_vg = ob_downleft.vertex_groups.new(name='Group')
ob_middle.location = (0.0, 3.0, 0.0)
ob_middle.lock_rotations_4d = False
ob_middle.empty_display_type = 'ARROWS'
ob_middle.lineart.crease_threshold = 0.0
ob_down.location = (0.0, 0.0, 0.0)
ob_down.lock_rotations_4d = False
ob_down.empty_display_type = 'ARROWS'
ob_down.lineart.crease_threshold = 0.0
_vg = ob_down.vertex_groups.new(name='Group')
ob_downright.location = (3.0, 0.0, 0.0)
ob_downright.lock_rotations_4d = False
ob_downright.empty_display_type = 'ARROWS'
ob_downright.lineart.crease_threshold = 0.0
_vg = ob_downright.vertex_groups.new(name='Group')

# ---- collection membership
col_collection_1.objects.link(ob_upleft)
col_collection_1.objects.link(ob_upright)
col_collection_1.objects.link(ob_right)
col_collection_1.objects.link(ob_up)
col_collection_1.objects.link(ob_left)
col_collection_1.objects.link(ob_downleft)
col_collection_1.objects.link(ob_middle)
col_collection_1.objects.link(ob_down)
col_collection_1.objects.link(ob_downright)

# ---- scene / render settings (as saved in the file)
scene.frame_start = 1; scene.frame_end = 250; scene.frame_set(1)
scene.render.engine = 'BLENDER_EEVEE_NEXT'
scene.render.resolution_percentage = 50
scene.render.dither_intensity = 0.0
scene.cycles.use_denoising = False
scene.cycles.samples = 128
scene.cycles.sampling_pattern = 'TABULATED_SOBOL'
scene.cycles.use_adaptive_sampling = False
scene.cycles.use_light_tree = False
scene.cycles.blur_glossy = 0.0
scene.cycles.sample_clamp_indirect = 0.0
scene.view_settings.view_transform = 'Standard'
bpy.context.view_layer.update()

# ---- added for rendering (the .blend has no active camera and no usable light): camera, sun
cam_auto = bpy.data.cameras.new('AutoCamera')
cam_auto.lens = 50.0
cam_auto.sensor_width = 36.0
cam_auto.clip_end = 1000.0
ob_auto_camera = bpy.data.objects.new('AutoCamera', cam_auto)
scene.collection.objects.link(ob_auto_camera)
ob_auto_camera.location = (10.7007, -9.84089, 9.7606)
ob_auto_camera.rotation_euler = (1.09748, -7.21219e-08, 0.694738)
scene.camera = ob_auto_camera
light_auto_sun = bpy.data.lights.new('AutoSun', 'SUN')
light_auto_sun.energy = 3.0
light_auto_sun.angle = 0.0523599
ob_auto_sun = bpy.data.objects.new('AutoSun', light_auto_sun)
scene.collection.objects.link(ob_auto_sun)
ob_auto_sun.rotation_euler = (0.872665, 0.174533, 0.523599)
bpy.context.view_layer.update()
